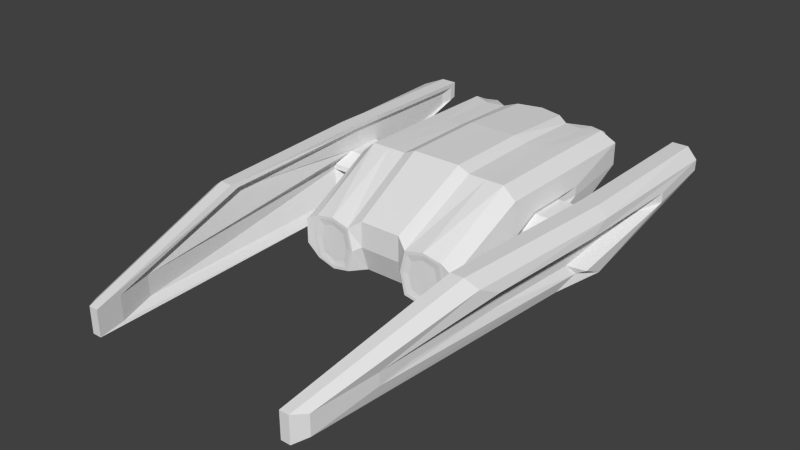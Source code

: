 # Source: blazerMk1_001.blend  (saved by Blender 2.69.0; exported with 4.5.12 LTS)
import bpy
from mathutils import Matrix  # noqa: F401  (used for matrix-valued properties, if any)

bpy.ops.wm.read_factory_settings(use_empty=True)
scene = bpy.context.scene
scene.name = 'Scene'

# ---- collections
col_collection_1 = bpy.data.collections.new('Collection 1'); scene.collection.children.link(col_collection_1)

# ---- world
world_world = bpy.data.worlds.new('World'); scene.world = world_world
world_world.color = (0.05088, 0.05088, 0.05088)
world_world.use_sun_shadow = False
world_world.sun_shadow_jitter_overblur = 0.0
world_world.cycles.sampling_method = 'MANUAL'
world_world.cycles.sample_map_resolution = 256

# ---- meshes
me_cube_001 = bpy.data.meshes.new('Cube.001')
me_cube_001.from_pydata([(0.0, -1.0, -1.0), (0.0, 1.0, -0.5709), (2.0, 1.0, -0.6913), (2.0, -1.0, -0.7333), (0.0, -1.0, 1.122), (0.0, 1.0, 1.14), (2.0, 1.0, 0.7333), (2.0, -1.0, 0.7333), (0.0, -2.614, -1.0), (1.931, -2.9, -0.7333), (0.0, -2.805, 0.1845), (1.931, -2.9, -0.186), (0.0, 2.974, 0.4909), (2.0, 2.9, 0.2095), (0.0, 2.974, 1.048), (2.0, 2.9, 0.7337), (1.7, 1.0, 1.0), (1.7, 1.0, -0.8369), (1.7, -1.0, 1.0), (1.7, -1.0, -1.0), (1.627, -2.892, 0.0), (1.627, -2.892, -1.0), (1.7, 2.751, 0.9914), (1.7, 2.751, 0.0131), (0.85, 1.0, 1.024), (0.85, 1.0, -0.5709), (0.85, -1.0, 1.0), (0.7504, -2.935, 0.0), (0.85, 2.661, 0.2584), (0.85, -1.0, -1.0), (0.7504, -2.935, -1.0), (0.85, 2.661, 0.9808), (0.5749, 1.0, 1.142), (0.5749, 1.0, -0.5709), (0.5749, -1.0, 1.122), (0.487, -2.805, 0.1845), (0.5749, 2.815, 0.3794), (0.5749, -1.0, -1.0), (0.487, -2.614, -1.0), (0.5749, 2.815, 1.054), (2.084, 0.4078, -0.2974), (2.084, -0.4078, -0.2974), (2.084, 0.4078, 0.3007), (2.084, -0.4078, 0.3007), (2.084, -1.182, -0.2974), (2.084, -1.182, -0.0742), (2.084, 1.182, 0.08684), (2.084, 1.182, 0.3007), (1.995, 0.2266, -0.1639), (1.995, -0.2266, -0.1639), (1.995, 0.2266, 0.1684), (1.995, -0.2266, 0.1684), (1.995, -0.6571, -0.1639), (1.995, -0.6571, -0.03992), (1.995, 0.6571, 0.04957), (1.995, 0.6571, 0.1684), (3.022, 0.2266, -0.1639), (3.022, -0.2266, -0.1639), (3.022, 0.2266, 0.1684), (3.022, -0.2266, 0.1684), (3.022, -0.6571, -0.1639), (3.022, -0.6571, -0.03992), (3.022, 0.6571, 0.04957), (3.022, 0.6571, 0.1684), (3.022, -0.1759, -0.7946), (2.684, -1.455, -0.8759), (3.022, -0.1759, 0.7942), (2.801, -4.164, 0.7942), (2.341, -7.953, -0.7946), (2.341, -7.953, -0.2017), (3.022, 3.609, 0.4133), (3.022, 3.613, 0.7942), (3.365, -0.1759, -0.7946), (3.026, -1.455, -0.8759), (3.398, -0.1759, 0.7942), (3.099, -4.164, 0.7942), (2.555, -7.953, -0.7946), (2.555, -7.953, -0.2017), (3.575, 3.609, 0.4133), (3.395, 3.613, 0.7942), (3.59, -0.2708, -0.6074), (3.291, -1.361, -0.6886), (3.652, -0.2708, 0.6084), (3.372, -4.069, 0.6084), (2.747, -7.678, -0.6968), (2.747, -7.678, -0.2431), (3.745, 3.325, 0.4215), (3.745, 3.338, 0.6652), (3.59, -0.7723, -0.3678), (3.399, -0.8591, -0.4491), (3.652, -0.7723, 0.371), (3.469, -3.568, 0.371), (2.938, -6.224, -0.4221), (2.935, -6.224, -0.1464), (3.745, 1.884, 0.1833), (3.745, 1.884, 0.4055), (3.277, -1.043, -0.2412), (3.124, -3.297, -0.2412), (3.277, -1.043, 0.2456), (3.124, -3.297, 0.2456), (2.978, -5.439, -0.3079), (2.978, -5.439, -0.1263), (3.423, 1.099, 0.1121), (3.423, 1.099, 0.2585), (3.022, -0.1434, 0.6936), (3.022, 3.459, 0.6936), (3.022, -0.1434, -0.7437), (3.022, 3.462, 0.3639), (2.782, -3.99, 0.6936), (2.407, -7.364, -0.1886), (2.407, -7.364, -0.7437), (2.758, -1.137, -0.8249), (3.091, 0.2266, -0.1639), (3.091, -0.2266, -0.1639), (3.091, 0.2266, 0.1684), (3.091, -0.2266, 0.1684), (3.211, -0.6571, -0.1639), (3.211, -0.6571, -0.03992), (3.091, 0.6571, 0.04957), (3.091, 0.6571, 0.1684), (3.091, -0.05902, 0.582), (3.091, 3.199, 0.582), (3.091, -0.05902, -0.6311), (3.091, 3.217, 0.2737), (2.934, -3.924, 0.582), (2.581, -6.59, -0.1598), (2.583, -6.59, -0.6311), (2.92, -0.9215, -0.7124), (1.573, -2.894, -0.06212), (1.573, -2.894, -0.9379), (0.8049, -2.932, -0.06212), (0.8049, -2.932, -0.9379), (1.461, -2.88, -0.1828), (1.461, -2.88, -0.8172), (0.9045, -2.907, -0.1828), (0.9045, -2.907, -0.8172), (1.275, 1.0, 1.012), (1.275, 1.0, -0.6584), (1.275, -1.0, 1.0), (1.189, -2.913, 0.09335), (1.275, 2.584, -0.001793), (1.275, -1.0, -1.0), (1.189, -2.913, -1.101), (1.275, 2.584, 0.9835), (1.189, -2.913, 0.03122), (1.189, -2.913, -1.039), (1.183, -2.893, -0.0895), (1.183, -2.893, -0.9183), (0.0, 2.974, 0.7938), (0.0, -2.805, -0.4078), (1.931, -2.9, -0.4597), (2.0, 2.9, 0.4723), (1.742, -2.892, -0.5), (0.637, -2.935, -0.5), (0.85, 2.661, 0.651), (0.487, -2.805, -0.4078), (0.5749, 2.815, 0.7463), (2.084, -1.182, -0.1858), (2.084, 1.182, 0.1937), (1.995, -0.6571, -0.1019), (1.995, 0.6571, 0.109), (3.022, -0.6571, -0.1019), (3.022, 0.6571, 0.109), (2.341, -7.953, -0.4982), (3.022, 3.611, 0.6037), (2.555, -7.953, -0.4982), (3.485, 3.611, 0.6037), (2.747, -7.678, -0.4699), (3.745, 3.331, 0.5433), (2.937, -6.224, -0.2843), (3.745, 1.884, 0.2944), (3.277, -1.043, 0.0022), (3.124, -3.297, 0.0022), (2.978, -5.439, -0.2171), (3.423, 1.099, 0.1853), (3.022, 3.46, 0.5288), (2.407, -7.364, -0.4661), (3.211, -0.6571, -0.1019), (3.091, 0.6571, 0.109), (3.091, 3.208, 0.4278), (2.582, -6.59, -0.3955), (1.673, -2.894, -0.5), (0.7056, -2.932, -0.5), (1.532, -2.88, -0.5), (0.8311, -2.907, -0.5), (1.183, -2.893, -0.5039), (1.757, 3.034, 0.2954), (1.757, 3.034, 0.6788), (1.635, 3.034, 0.8545), (1.635, 3.034, 0.2027), (1.134, 3.034, 0.3682), (1.134, 3.034, 0.8205), (1.302, 3.034, 0.252), (1.302, 3.034, 0.9018), (1.761, 3.034, 0.4871), (1.649, 2.587, 0.6309), (1.128, 3.034, 0.6034), (1.649, 2.587, 0.3843), (1.709, 3.034, 0.3346), (1.709, 3.034, 0.6577), (1.607, 3.034, 0.8057), (1.607, 3.034, 0.2565), (1.185, 3.034, 0.396), (1.185, 3.034, 0.7771), (1.326, 3.034, 0.298), (1.326, 3.034, 0.8456), (1.713, 3.034, 0.4961), (1.18, 3.034, 0.5941), (1.571, 2.587, 0.7439), (1.571, 2.587, 0.3247), (1.249, 2.587, 0.4311), (1.249, 2.587, 0.722), (1.357, 2.587, 0.3563), (1.357, 2.587, 0.7743), (1.653, 2.587, 0.5076), (1.566, 2.587, 0.5247), (1.245, 2.587, 0.5824), (1.357, 2.587, 0.5514)], [], [(33, 1, 12, 36), (151, 15, 47, 158), (19, 3, 9, 21), (19, 17, 2, 3), (34, 32, 5, 4), (155, 149, 8, 38), (34, 4, 10, 35), (2, 13, 46, 40), (143, 22, 188, 193), (15, 6, 42, 47), (16, 6, 15, 22), (2, 17, 23, 13), (141, 19, 21, 142), (141, 137, 17, 19), (7, 6, 16, 18), (150, 152, 21, 9), (7, 18, 20, 11), (28, 154, 196, 190), (136, 16, 22, 143), (137, 25, 28, 140), (138, 136, 24, 26), (153, 30, 131, 182), (138, 26, 27, 139), (37, 29, 30, 38), (37, 33, 25, 29), (156, 154, 28, 36), (32, 24, 31, 39), (25, 33, 36, 28), (26, 24, 32, 34), (153, 155, 38, 30), (26, 34, 35, 27), (0, 37, 38, 8), (0, 1, 33, 37), (148, 156, 36, 12), (5, 32, 39, 14), (158, 47, 55, 160), (40, 46, 54, 48), (47, 42, 50, 55), (7, 11, 45, 43), (9, 3, 41, 44), (150, 9, 44, 157), (3, 2, 40, 41), (6, 7, 43, 42), (160, 55, 63, 162), (48, 54, 62, 56), (55, 50, 58, 63), (43, 45, 53, 51), (44, 41, 49, 52), (157, 44, 52, 159), (41, 40, 48, 49), (42, 43, 51, 50), (175, 105, 71, 164), (106, 107, 70, 64), (105, 104, 66, 71), (51, 53, 61, 59), (52, 49, 57, 60), (159, 52, 60, 161), (49, 48, 56, 57), (50, 51, 59, 58), (164, 71, 79, 166), (64, 70, 78, 72), (71, 66, 74, 79), (108, 109, 69, 67), (110, 111, 65, 68), (176, 110, 68, 163), (111, 106, 64, 65), (104, 108, 67, 66), (166, 79, 87, 168), (72, 78, 86, 80), (79, 74, 82, 87), (67, 69, 77, 75), (68, 65, 73, 76), (163, 68, 76, 165), (65, 64, 72, 73), (66, 67, 75, 74), (168, 87, 95, 170), (80, 86, 94, 88), (87, 82, 90, 95), (75, 77, 85, 83), (76, 73, 81, 84), (165, 76, 84, 167), (73, 72, 80, 81), (74, 75, 83, 82), (170, 95, 103, 174), (88, 94, 102, 96), (95, 90, 98, 103), (83, 85, 93, 91), (84, 81, 89, 92), (167, 84, 92, 169), (81, 80, 88, 89), (82, 83, 91, 90), (171, 172, 97, 96), (172, 99, 101, 173), (171, 96, 102, 174), (91, 93, 101, 99), (92, 89, 97, 100), (169, 92, 100, 173), (89, 88, 96, 97), (90, 91, 99, 98), (63, 58, 114, 119), (106, 111, 127, 122), (161, 60, 116, 177), (107, 106, 122, 123), (59, 61, 117, 115), (109, 108, 124, 125), (56, 62, 118, 112), (176, 109, 125, 180), (178, 119, 121, 179), (112, 118, 123, 122), (119, 114, 120, 121), (115, 117, 125, 124), (116, 113, 127, 126), (177, 116, 126, 180), (113, 112, 122, 127), (114, 115, 124, 120), (111, 110, 126, 127), (162, 63, 119, 178), (104, 105, 121, 120), (60, 57, 113, 116), (175, 107, 123, 179), (57, 56, 112, 113), (58, 59, 115, 114), (108, 104, 120, 124), (182, 131, 135, 184), (142, 21, 129, 145), (139, 27, 130, 144), (152, 20, 128, 181), (185, 184, 135, 147), (145, 129, 133, 147), (144, 130, 134, 146), (181, 128, 132, 183), (29, 141, 142, 30), (29, 25, 137, 141), (140, 28, 190, 192), (24, 136, 143, 31), (17, 137, 140, 23), (18, 16, 136, 138), (18, 138, 139, 20), (30, 142, 145, 131), (20, 139, 144, 128), (183, 185, 147, 133), (131, 145, 147, 135), (128, 144, 146, 132), (13, 151, 158, 46), (35, 10, 149, 155), (31, 143, 193, 191), (11, 20, 152, 150), (15, 151, 194, 187), (27, 153, 182, 130), (39, 31, 154, 156), (27, 35, 155, 153), (14, 39, 156, 148), (46, 158, 160, 54), (11, 150, 157, 45), (54, 160, 162, 62), (45, 157, 159, 53), (107, 175, 164, 70), (53, 159, 161, 61), (70, 164, 166, 78), (109, 176, 163, 69), (78, 166, 168, 86), (69, 163, 165, 77), (86, 168, 170, 94), (77, 165, 167, 85), (94, 170, 174, 102), (85, 167, 169, 93), (98, 99, 172, 171), (97, 172, 173, 100), (98, 171, 174, 103), (93, 169, 173, 101), (61, 161, 177, 117), (110, 176, 180, 126), (118, 178, 179, 123), (117, 177, 180, 125), (62, 162, 178, 118), (105, 175, 179, 121), (130, 182, 184, 134), (21, 152, 181, 129), (146, 134, 184, 185), (129, 181, 183, 133), (154, 31, 191, 196), (132, 146, 185, 183), (193, 188, 200, 205), (190, 196, 207, 202), (192, 190, 202, 204), (191, 193, 205, 203), (187, 194, 206, 199), (196, 191, 203, 207), (23, 140, 192, 189), (13, 23, 189, 186), (151, 13, 186, 194), (22, 15, 187, 188), (205, 200, 208, 213), (202, 207, 216, 210), (204, 202, 210, 212), (203, 205, 213, 211), (199, 206, 214, 195), (207, 203, 211, 216), (189, 192, 204, 201), (186, 189, 201, 198), (194, 186, 198, 206), (188, 187, 199, 200), (215, 214, 197, 209), (217, 215, 209, 212), (216, 217, 212, 210), (208, 195, 214, 215), (213, 208, 215, 217), (211, 213, 217, 216), (201, 204, 212, 209), (198, 201, 209, 197), (206, 198, 197, 214), (200, 199, 195, 208)])
me_cube_001.use_remesh_preserve_volume = False
me_cube_001.use_remesh_preserve_attributes = False
me_cube_001.use_mirror_vertex_groups = False
me_cube_001.update()

# ---- objects
ob_cube = bpy.data.objects.new('Cube', me_cube_001)

# ---- transforms, parenting, visibility, modifiers, constraints
ob_cube.location = (0.0, 0.0, 0.0)
ob_cube.lineart.crease_threshold = 0.0
_m = ob_cube.modifiers.new('Mirror', 'MIRROR')
_m.use_clip = True

# ---- collection membership
col_collection_1.objects.link(ob_cube)

# ---- scene / render settings (as saved in the file)
scene.frame_start = 1; scene.frame_end = 250; scene.frame_set(1)
scene.render.engine = 'BLENDER_EEVEE_NEXT'
scene.render.image_settings.compression = 90
scene.render.resolution_percentage = 50
scene.render.dither_intensity = 0.0
scene.cycles.use_denoising = False
scene.cycles.samples = 10
scene.cycles.sampling_pattern = 'TABULATED_SOBOL'
scene.cycles.light_sampling_threshold = 0.0
scene.cycles.use_adaptive_sampling = False
scene.cycles.use_light_tree = False
scene.cycles.blur_glossy = 0.0
scene.cycles.volume_bounces = 1
scene.cycles.pixel_filter_type = 'GAUSSIAN'
scene.cycles.sample_clamp_indirect = 0.0
scene.view_settings.view_transform = 'Standard'
bpy.context.view_layer.update()

# ---- added for rendering (the .blend has no active camera and no usable light): camera, sun
cam_auto = bpy.data.cameras.new('AutoCamera')
cam_auto.lens = 50.0
cam_auto.sensor_width = 36.0
cam_auto.clip_end = 1000.0
ob_auto_camera = bpy.data.objects.new('AutoCamera', cam_auto)
scene.collection.objects.link(ob_auto_camera)
ob_auto_camera.location = (12.9173, -17.6709, 10.3542)
ob_auto_camera.rotation_euler = (1.09748, -7.21219e-08, 0.694738)
scene.camera = ob_auto_camera
light_auto_sun = bpy.data.lights.new('AutoSun', 'SUN')
light_auto_sun.energy = 3.0
light_auto_sun.angle = 0.0523599
ob_auto_sun = bpy.data.objects.new('AutoSun', light_auto_sun)
scene.collection.objects.link(ob_auto_sun)
ob_auto_sun.rotation_euler = (0.872665, 0.174533, 0.523599)
bpy.context.view_layer.update()
